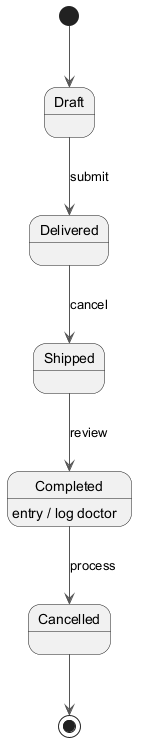

The diagram above was rendered by PlantUML. Its source (embedded in the PNG):
@startuml
skinparam backgroundColor #FFFFFF
skinparam classBackgroundColor #F3E5F5
skinparam classBorderColor #6A1B9A
skinparam ArrowColor #555555
[*] --> Draft
Draft --> Delivered : submit
Delivered --> Shipped : cancel
Shipped --> Completed : review
Completed --> Cancelled : process
Completed : entry / log doctor
Cancelled --> [*]
@enduml